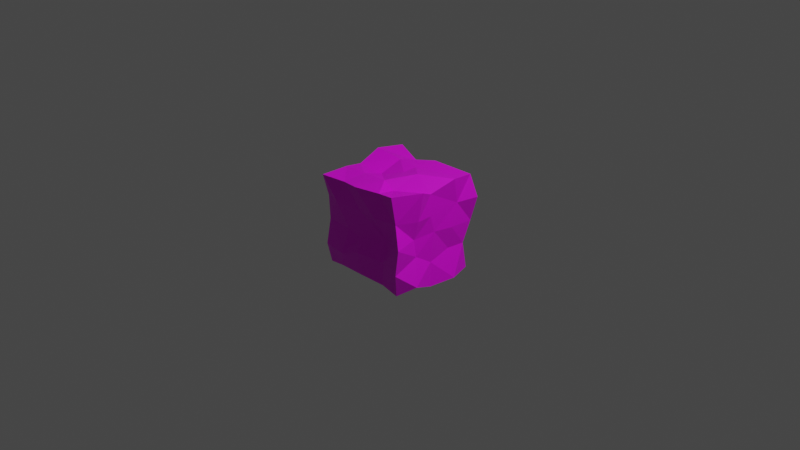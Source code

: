 # Source: WallDisplayMesh.blend  (saved by Blender 2.91.10; exported with 4.5.12 LTS)
import bpy
from mathutils import Matrix  # noqa: F401  (used for matrix-valued properties, if any)

bpy.ops.wm.read_factory_settings(use_empty=True)
scene = bpy.context.scene
scene.name = 'Scene'

# ---- collections
col_collection = bpy.data.collections.new('Collection'); scene.collection.children.link(col_collection)

# ---- images (referenced by path relative to the original .blend; pixels are not part of the script)
import os
ASSET_DIR = os.environ.get("B2B_ASSET_DIR", "")  # directory of the original .blend (textures are referenced by path, not embedded)
HERE = os.path.dirname(os.path.abspath(__file__))  # packed textures are extracted next to this script under _unpacked/

def load_image(name, relpath, width, height, colorspace="sRGB"):
    """Load a texture the original file referenced (path relative to the .blend, or extracted next to this script)."""
    p = next((c for c in (os.path.join(HERE, relpath), os.path.join(ASSET_DIR, relpath)) if relpath and os.path.exists(c)), "")
    if p:
        img = bpy.data.images.load(p, check_existing=True)
        img.name = name
    else:  # same state as the original file: an image datablock whose file is absent (Cycles renders it pink)
        img = bpy.data.images.new(name, width, height)
        img.source = "FILE"
        img.filepath = "//" + (relpath or name)
    img.colorspace_settings.name = colorspace
    return img
img_stoneblock_jpg = load_image('StoneBlock.jpg', 'StoneBlock.jpg', 1024, 1024, 'sRGB')

# ---- materials (node trees are filled in below, after node groups)
mat_rockwall = bpy.data.materials.new('RockWall')
mat_rockwall.use_transparent_shadow = False

# ---- material node trees
mat_rockwall.use_nodes = True; mat_rockwall.node_tree.nodes.clear()
_N = mat_rockwall.node_tree.nodes; _L = mat_rockwall.node_tree.links
n0 = _N.new('ShaderNodeBsdfPrincipled'); n0.name = 'Principled BSDF'; n0.location = (10, 300)
n0.distribution = 'GGX'
n0.subsurface_method = 'BURLEY'
n0.inputs[3].default_value = 1.45
n0.inputs[27].default_value = (0.0, 0.0, 0.0, 1.0)
n0.inputs[28].default_value = 1.0
n1 = _N.new('ShaderNodeOutputMaterial'); n1.name = 'Material Output'; n1.location = (300, 300)
n2 = _N.new('ShaderNodeTexImage'); n2.name = 'Image Texture'; n2.location = (-280, 280)
n2.image = img_stoneblock_jpg
_L.new(n0.outputs[0], n1.inputs[0])
_L.new(n2.outputs[0], n0.inputs[0])
n1.is_active_output = True

# ---- world
world_world = bpy.data.worlds.new('World'); scene.world = world_world
world_world.use_nodes = True; world_world.node_tree.nodes.clear()
_N = world_world.node_tree.nodes; _L = world_world.node_tree.links
n0 = _N.new('ShaderNodeOutputWorld'); n0.name = 'World Output'; n0.location = (300, 300)
n1 = _N.new('ShaderNodeBackground'); n1.name = 'Background'; n1.location = (10, 300)
n1.inputs[0].default_value = (0.05088, 0.05088, 0.05088, 1.0)
_L.new(n1.outputs[0], n0.inputs[0])
n0.is_active_output = True
world_world.color = (0.05088, 0.05088, 0.05088)
world_world.use_sun_shadow = False
world_world.sun_shadow_jitter_overblur = 0.0

# ---- cameras
cam_camera = bpy.data.cameras.new('Camera')
cam_camera.clip_end = 100.0
cam_camera.ortho_scale = 7.314

# ---- lights
light_light = bpy.data.lights.new('Light', 'POINT')
light_light.transmission_factor = 0.0
light_light.energy = 1000.0
light_light.shadow_soft_size = 0.1
light_light.shadow_maximum_resolution = 0.006
light_light.use_absolute_resolution = True

# ---- meshes
me_cube_001 = bpy.data.meshes.new('Cube.001')
me_cube_001.from_pydata([(-0.4878, -0.4916, -0.4915), (-0.4808, -0.5838, 0.5135), (-0.4531, 0.4524, -0.5182), (-0.5449, 0.5589, 0.492), (0.4494, -0.4604, -0.5351), (0.45, -0.5258, 0.5536), (0.462, 0.5108, -0.5597), (0.4915, 0.5069, 0.501), (-0.4848, -0.01664, -0.4478), (-0.5009, -0.4854, -0.007327), (-0.4775, -0.08884, 0.4882), (-0.4935, 0.4974, -0.01066), (-0.001364, 0.5012, -0.5018), (0.01105, 0.4892, 0.5009), (0.4852, 0.535, -0.02033), (0.5063, -0.04727, -0.5605), (0.5043, -0.05813, 0.4603), (0.5356, -0.5167, 0.01225), (-0.04287, -0.4818, -0.4812), (-0.04042, -0.5445, 0.5093), (0.02886, 0.03413, 0.5123), (-0.06378, -0.4778, -0.06833), (0.4913, 0.01073, 0.02938), (0.02308, 0.4933, -0.03175), (-0.4352, -0.07263, 0.01496), (-0.505, -0.257, -0.4877), (-0.4974, -0.5006, 0.2558), (-0.5561, 0.2231, 0.5479), (-0.5094, 0.4949, -0.2239), (-0.2125, 0.4804, -0.5109), (0.2496, 0.4976, 0.5015), (0.4634, 0.4545, -0.2588), (0.5358, 0.2624, -0.5644), (0.5512, -0.2012, 0.5315), (0.4939, -0.5147, -0.2758), (0.2611, -0.4695, -0.4833), (-0.2444, -0.5099, 0.4895), (-0.5505, 0.2411, -0.5201), (-0.5045, -0.5352, -0.2748), (-0.5001, -0.25, 0.5), (-0.4444, 0.5576, 0.2993), (0.2508, 0.4988, -0.5), (-0.2193, 0.4618, 0.4303), (0.5632, 0.5456, 0.2624), (0.5604, -0.2892, -0.4591), (0.5318, 0.2422, 0.5394), (0.4508, -0.472, 0.247), (-0.2862, -0.5217, -0.4505), (0.2506, -0.499, 0.5222), (0.06342, -0.2555, 0.528), (0.03441, 0.1988, 0.5201), (0.2386, 0.02022, 0.5641), (-0.2117, -0.04435, 0.4455), (-0.1909, -0.507, -0.009649), (0.2517, -0.4134, -0.00625), (-0.005201, -0.5612, -0.192), (0.002827, -0.5129, 0.2494), (0.4537, -0.233, 0.006849), (0.497, 0.2515, -0.001185), (0.485, -0.02941, -0.298), (0.4983, -0.04984, 0.2189), (0.3086, 0.5296, 0.06982), (-0.1975, 0.5006, -0.01265), (0.03201, 0.5043, -0.314), (0.06651, 0.4692, 0.2696), (-0.5422, 0.2836, -0.009421), (-0.4954, -0.2324, -0.007584), (-0.4686, 0.05, -0.2657), (-0.4851, 0.03345, 0.2779), (-0.4549, -0.1942, 0.2467), (-0.4614, -0.2118, -0.2826), (-0.4985, 0.1969, -0.3191), (-0.2167, 0.5178, 0.2543), (-0.241, 0.4646, -0.2406), (0.2196, 0.4897, -0.2227), (0.4944, 0.3226, 0.2484), (0.4503, 0.2527, -0.251), (0.47, -0.2146, -0.1788), (0.2088, -0.5339, 0.2614), (0.2585, -0.4608, -0.2318), (-0.2341, -0.5688, -0.2796), (-0.245, 0.2478, 0.5072), (0.3358, 0.2884, 0.5229), (-0.2403, -0.2451, 0.503), (0.214, -0.2805, 0.4704), (-0.3326, -0.5416, 0.2634), (0.5026, -0.2198, 0.2148), (0.315, 0.4251, 0.2614), (-0.489, 0.227, 0.2632)], [], [(88, 3, 40), (87, 7, 43), (33, 46, 86), (85, 1, 26), (49, 48, 84), (39, 36, 83), (50, 51, 82), (81, 10, 52), (80, 9, 38), (54, 55, 79), (78, 19, 56), (77, 17, 34), (76, 22, 59), (75, 16, 60), (74, 14, 31), (73, 23, 63), (42, 64, 72), (65, 28, 71), (70, 24, 67), (69, 10, 68), (69, 24, 66), (26, 66, 9), (26, 39, 69), (70, 8, 25), (38, 25, 0), (9, 70, 38), (71, 2, 37), (8, 71, 37), (67, 65, 71), (72, 23, 62), (11, 72, 62), (40, 42, 72), (29, 63, 12), (2, 73, 29), (11, 73, 28), (41, 31, 6), (63, 41, 12), (23, 74, 63), (75, 22, 58), (14, 75, 58), (7, 75, 43), (32, 59, 15), (31, 32, 6), (31, 58, 76), (44, 34, 4), (59, 44, 15), (22, 77, 59), (54, 56, 21), (46, 54, 17), (46, 48, 78), (79, 18, 35), (34, 35, 4), (17, 79, 34), (47, 38, 0), (18, 80, 47), (21, 80, 55), (81, 20, 50), (13, 81, 50), (42, 27, 81), (45, 51, 16), (7, 82, 45), (30, 50, 82), (83, 19, 49), (52, 49, 20), (10, 83, 52), (84, 5, 33), (16, 84, 33), (51, 49, 84), (85, 9, 53), (56, 53, 21), (56, 36, 85), (57, 46, 17), (60, 57, 22), (16, 86, 60), (61, 43, 14), (64, 61, 23), (64, 30, 87), (88, 11, 65), (68, 65, 24), (68, 27, 88), (88, 27, 3), (87, 30, 7), (33, 5, 46), (85, 36, 1), (49, 19, 48), (39, 1, 36), (50, 20, 51), (81, 27, 10), (80, 53, 9), (54, 21, 55), (78, 48, 19), (77, 57, 17), (76, 58, 22), (75, 45, 16), (74, 61, 14), (73, 62, 23), (42, 13, 64), (65, 11, 28), (70, 66, 24), (69, 39, 10), (69, 68, 24), (26, 69, 66), (26, 1, 39), (70, 67, 8), (38, 70, 25), (9, 66, 70), (71, 28, 2), (8, 67, 71), (67, 24, 65), (72, 64, 23), (11, 40, 72), (40, 3, 42), (29, 73, 63), (2, 28, 73), (11, 62, 73), (41, 74, 31), (63, 74, 41), (23, 61, 74), (75, 60, 22), (14, 43, 75), (7, 45, 75), (32, 76, 59), (31, 76, 32), (31, 14, 58), (44, 77, 34), (59, 77, 44), (22, 57, 77), (54, 78, 56), (46, 78, 54), (46, 5, 48), (79, 55, 18), (34, 79, 35), (17, 54, 79), (47, 80, 38), (18, 55, 80), (21, 53, 80), (81, 52, 20), (13, 42, 81), (42, 3, 27), (45, 82, 51), (7, 30, 82), (30, 13, 50), (83, 36, 19), (52, 83, 49), (10, 39, 83), (84, 48, 5), (16, 51, 84), (51, 20, 49), (85, 26, 9), (56, 85, 53), (56, 19, 36), (57, 86, 46), (60, 86, 57), (16, 33, 86), (61, 87, 43), (64, 87, 61), (64, 13, 30), (88, 40, 11), (68, 88, 65), (68, 10, 27)])
_uv = me_cube_001.uv_layers.new(name='UVMap')
_uv.uv.foreach_set('vector', [0.452, 0.7607, 0.5109, 0.8491, 0.452, 0.8491, 0.6877, 0.9374, 0.7466, 0.8491, 0.7466, 0.9374, 0.7466, 0.5839, 0.8055, 0.4956, 0.8055, 0.5839, 0.5698, 0.4072, 0.5109, 0.4956, 0.5109, 0.4072, 0.6287, 0.5839, 0.6877, 0.4956, 0.6877, 0.5839, 0.5109, 0.5839, 0.5698, 0.4956, 0.5698, 0.5839, 0.6287, 0.7607, 0.6877, 0.6723, 0.6877, 0.7607, 0.5698, 0.7607, 0.5109, 0.6723, 0.5698, 0.6723, 0.5698, 0.2304, 0.5109, 0.3188, 0.5109, 0.2304, 0.6877, 0.3188, 0.6287, 0.2304, 0.6877, 0.2304, 0.6877, 0.4072, 0.6287, 0.4956, 0.6287, 0.4072, 0.9233, 0.5839, 0.8644, 0.4956, 0.9233, 0.4956, 0.9233, 0.7607, 0.8644, 0.6723, 0.9233, 0.6723, 0.8055, 0.7607, 0.7466, 0.6723, 0.8055, 0.6723, 0.6877, 1.114, 0.7466, 1.026, 0.7466, 1.114, 0.5698, 1.114, 0.6287, 1.026, 0.6287, 1.114, 0.5698, 0.8491, 0.6287, 0.9374, 0.5698, 0.9374, 0.3931, 0.7607, 0.3342, 0.8491, 0.3342, 0.7607, 0.3342, 0.5839, 0.3931, 0.6723, 0.3342, 0.6723, 0.452, 0.5839, 0.5109, 0.6723, 0.452, 0.6723, 0.452, 0.5839, 0.3931, 0.6723, 0.3931, 0.5839, 0.452, 0.4956, 0.3931, 0.5839, 0.3931, 0.4956, 0.452, 0.4956, 0.5109, 0.5839, 0.452, 0.5839, 0.3342, 0.5839, 0.2752, 0.6723, 0.2752, 0.5839, 0.3342, 0.4956, 0.2752, 0.5839, 0.2752, 0.4956, 0.3931, 0.4956, 0.3342, 0.5839, 0.3342, 0.4956, 0.3342, 0.7607, 0.2752, 0.8491, 0.2752, 0.7607, 0.2752, 0.6723, 0.3342, 0.7607, 0.2752, 0.7607, 0.3342, 0.6723, 0.3931, 0.7607, 0.3342, 0.7607, 0.5698, 0.9374, 0.6287, 1.026, 0.5698, 1.026, 0.5109, 1.026, 0.5698, 0.9374, 0.5698, 1.026, 0.5109, 0.9374, 0.5698, 0.8491, 0.5698, 0.9374, 0.5698, 1.203, 0.6287, 1.114, 0.6287, 1.203, 0.5109, 1.203, 0.5698, 1.114, 0.5698, 1.203, 0.5109, 1.026, 0.5698, 1.114, 0.5109, 1.114, 0.6877, 1.203, 0.7466, 1.114, 0.7466, 1.203, 0.6287, 1.114, 0.6877, 1.203, 0.6287, 1.203, 0.6287, 1.026, 0.6877, 1.114, 0.6287, 1.114, 0.8055, 0.7607, 0.8644, 0.6723, 0.8644, 0.7607, 0.8644, 0.8491, 0.8055, 0.7607, 0.8644, 0.7607, 0.7466, 0.8491, 0.8055, 0.7607, 0.8055, 0.8491, 0.9822, 0.7607, 0.9233, 0.6723, 0.9822, 0.6723, 0.9233, 0.8491, 0.9822, 0.7607, 0.9822, 0.8491, 0.9233, 0.8491, 0.8644, 0.7607, 0.9233, 0.7607, 0.9822, 0.5839, 0.9233, 0.4956, 0.9822, 0.4956, 0.9233, 0.6723, 0.9822, 0.5839, 0.9822, 0.6723, 0.8644, 0.6723, 0.9233, 0.5839, 0.9233, 0.6723, 0.6877, 0.3188, 0.6287, 0.4072, 0.6287, 0.3188, 0.7466, 0.4072, 0.6877, 0.3188, 0.7466, 0.3188, 0.7466, 0.4072, 0.6877, 0.4956, 0.6877, 0.4072, 0.6877, 0.2304, 0.6287, 0.1421, 0.6877, 0.1421, 0.7466, 0.2304, 0.6877, 0.1421, 0.7466, 0.1421, 0.7466, 0.3188, 0.6877, 0.2304, 0.7466, 0.2304, 0.5698, 0.1421, 0.5109, 0.2304, 0.5109, 0.1421, 0.6287, 0.1421, 0.5698, 0.2304, 0.5698, 0.1421, 0.6287, 0.3188, 0.5698, 0.2304, 0.6287, 0.2304, 0.5698, 0.7607, 0.6287, 0.6723, 0.6287, 0.7607, 0.6287, 0.8491, 0.5698, 0.7607, 0.6287, 0.7607, 0.5698, 0.8491, 0.5109, 0.7607, 0.5698, 0.7607, 0.7466, 0.7607, 0.6877, 0.6723, 0.7466, 0.6723, 0.7466, 0.8491, 0.6877, 0.7607, 0.7466, 0.7607, 0.6877, 0.8491, 0.6287, 0.7607, 0.6877, 0.7607, 0.5698, 0.5839, 0.6287, 0.4956, 0.6287, 0.5839, 0.5698, 0.6723, 0.6287, 0.5839, 0.6287, 0.6723, 0.5109, 0.6723, 0.5698, 0.5839, 0.5698, 0.6723, 0.6877, 0.5839, 0.7466, 0.4956, 0.7466, 0.5839, 0.7466, 0.6723, 0.6877, 0.5839, 0.7466, 0.5839, 0.6877, 0.6723, 0.6287, 0.5839, 0.6877, 0.5839, 0.5698, 0.4072, 0.5109, 0.3188, 0.5698, 0.3188, 0.6287, 0.4072, 0.5698, 0.3188, 0.6287, 0.3188, 0.6287, 0.4072, 0.5698, 0.4956, 0.5698, 0.4072, 0.8644, 0.5839, 0.8055, 0.4956, 0.8644, 0.4956, 0.8055, 0.6723, 0.8644, 0.5839, 0.8644, 0.6723, 0.7466, 0.6723, 0.8055, 0.5839, 0.8055, 0.6723, 0.6877, 1.026, 0.7466, 0.9374, 0.7466, 1.026, 0.6287, 0.9374, 0.6877, 1.026, 0.6287, 1.026, 0.6287, 0.9374, 0.6877, 0.8491, 0.6877, 0.9374, 0.452, 0.7607, 0.3931, 0.8491, 0.3931, 0.7607, 0.452, 0.6723, 0.3931, 0.7607, 0.3931, 0.6723, 0.452, 0.6723, 0.5109, 0.7607, 0.452, 0.7607, 0.452, 0.7607, 0.5109, 0.7607, 0.5109, 0.8491, 0.6877, 0.9374, 0.6877, 0.8491, 0.7466, 0.8491, 0.7466, 0.5839, 0.7466, 0.4956, 0.8055, 0.4956, 0.5698, 0.4072, 0.5698, 0.4956, 0.5109, 0.4956, 0.6287, 0.5839, 0.6287, 0.4956, 0.6877, 0.4956, 0.5109, 0.5839, 0.5109, 0.4956, 0.5698, 0.4956, 0.6287, 0.7607, 0.6287, 0.6723, 0.6877, 0.6723, 0.5698, 0.7607, 0.5109, 0.7607, 0.5109, 0.6723, 0.5698, 0.2304, 0.5698, 0.3188, 0.5109, 0.3188, 0.6877, 0.3188, 0.6287, 0.3188, 0.6287, 0.2304, 0.6877, 0.4072, 0.6877, 0.4956, 0.6287, 0.4956, 0.9233, 0.5839, 0.8644, 0.5839, 0.8644, 0.4956, 0.9233, 0.7607, 0.8644, 0.7607, 0.8644, 0.6723, 0.8055, 0.7607, 0.7466, 0.7607, 0.7466, 0.6723, 0.6877, 1.114, 0.6877, 1.026, 0.7466, 1.026, 0.5698, 1.114, 0.5698, 1.026, 0.6287, 1.026, 0.5698, 0.8491, 0.6287, 0.8491, 0.6287, 0.9374, 0.3931, 0.7607, 0.3931, 0.8491, 0.3342, 0.8491, 0.3342, 0.5839, 0.3931, 0.5839, 0.3931, 0.6723, 0.452, 0.5839, 0.5109, 0.5839, 0.5109, 0.6723, 0.452, 0.5839, 0.452, 0.6723, 0.3931, 0.6723, 0.452, 0.4956, 0.452, 0.5839, 0.3931, 0.5839, 0.452, 0.4956, 0.5109, 0.4956, 0.5109, 0.5839, 0.3342, 0.5839, 0.3342, 0.6723, 0.2752, 0.6723, 0.3342, 0.4956, 0.3342, 0.5839, 0.2752, 0.5839, 0.3931, 0.4956, 0.3931, 0.5839, 0.3342, 0.5839, 0.3342, 0.7607, 0.3342, 0.8491, 0.2752, 0.8491, 0.2752, 0.6723, 0.3342, 0.6723, 0.3342, 0.7607, 0.3342, 0.6723, 0.3931, 0.6723, 0.3931, 0.7607, 0.5698, 0.9374, 0.6287, 0.9374, 0.6287, 1.026, 0.5109, 1.026, 0.5109, 0.9374, 0.5698, 0.9374, 0.5109, 0.9374, 0.5109, 0.8491, 0.5698, 0.8491, 0.5698, 1.203, 0.5698, 1.114, 0.6287, 1.114, 0.5109, 1.203, 0.5109, 1.114, 0.5698, 1.114, 0.5109, 1.026, 0.5698, 1.026, 0.5698, 1.114, 0.6877, 1.203, 0.6877, 1.114, 0.7466, 1.114, 0.6287, 1.114, 0.6877, 1.114, 0.6877, 1.203, 0.6287, 1.026, 0.6877, 1.026, 0.6877, 1.114, 0.8055, 0.7607, 0.8055, 0.6723, 0.8644, 0.6723, 0.8644, 0.8491, 0.8055, 0.8491, 0.8055, 0.7607, 0.7466, 0.8491, 0.7466, 0.7607, 0.8055, 0.7607, 0.9822, 0.7607, 0.9233, 0.7607, 0.9233, 0.6723, 0.9233, 0.8491, 0.9233, 0.7607, 0.9822, 0.7607, 0.9233, 0.8491, 0.8644, 0.8491, 0.8644, 0.7607, 0.9822, 0.5839, 0.9233, 0.5839, 0.9233, 0.4956, 0.9233, 0.6723, 0.9233, 0.5839, 0.9822, 0.5839, 0.8644, 0.6723, 0.8644, 0.5839, 0.9233, 0.5839, 0.6877, 0.3188, 0.6877, 0.4072, 0.6287, 0.4072, 0.7466, 0.4072, 0.6877, 0.4072, 0.6877, 0.3188, 0.7466, 0.4072, 0.7466, 0.4956, 0.6877, 0.4956, 0.6877, 0.2304, 0.6287, 0.2304, 0.6287, 0.1421, 0.7466, 0.2304, 0.6877, 0.2304, 0.6877, 0.1421, 0.7466, 0.3188, 0.6877, 0.3188, 0.6877, 0.2304, 0.5698, 0.1421, 0.5698, 0.2304, 0.5109, 0.2304, 0.6287, 0.1421, 0.6287, 0.2304, 0.5698, 0.2304, 0.6287, 0.3188, 0.5698, 0.3188, 0.5698, 0.2304, 0.5698, 0.7607, 0.5698, 0.6723, 0.6287, 0.6723, 0.6287, 0.8491, 0.5698, 0.8491, 0.5698, 0.7607, 0.5698, 0.8491, 0.5109, 0.8491, 0.5109, 0.7607, 0.7466, 0.7607, 0.6877, 0.7607, 0.6877, 0.6723, 0.7466, 0.8491, 0.6877, 0.8491, 0.6877, 0.7607, 0.6877, 0.8491, 0.6287, 0.8491, 0.6287, 0.7607, 0.5698, 0.5839, 0.5698, 0.4956, 0.6287, 0.4956, 0.5698, 0.6723, 0.5698, 0.5839, 0.6287, 0.5839, 0.5109, 0.6723, 0.5109, 0.5839, 0.5698, 0.5839, 0.6877, 0.5839, 0.6877, 0.4956, 0.7466, 0.4956, 0.7466, 0.6723, 0.6877, 0.6723, 0.6877, 0.5839, 0.6877, 0.6723, 0.6287, 0.6723, 0.6287, 0.5839, 0.5698, 0.4072, 0.5109, 0.4072, 0.5109, 0.3188, 0.6287, 0.4072, 0.5698, 0.4072, 0.5698, 0.3188, 0.6287, 0.4072, 0.6287, 0.4956, 0.5698, 0.4956, 0.8644, 0.5839, 0.8055, 0.5839, 0.8055, 0.4956, 0.8055, 0.6723, 0.8055, 0.5839, 0.8644, 0.5839, 0.7466, 0.6723, 0.7466, 0.5839, 0.8055, 0.5839, 0.6877, 1.026, 0.6877, 0.9374, 0.7466, 0.9374, 0.6287, 0.9374, 0.6877, 0.9374, 0.6877, 1.026, 0.6287, 0.9374, 0.6287, 0.8491, 0.6877, 0.8491, 0.452, 0.7607, 0.452, 0.8491, 0.3931, 0.8491, 0.452, 0.6723, 0.452, 0.7607, 0.3931, 0.7607, 0.452, 0.6723, 0.5109, 0.6723, 0.5109, 0.7607])
me_cube_001.materials.append(mat_rockwall)
me_cube_001.use_remesh_fix_poles = True
me_cube_001.use_remesh_preserve_attributes = False
me_cube_001.use_mirror_vertex_groups = False
me_cube_001.update()

# ---- objects
ob_light = bpy.data.objects.new('Light', light_light)
ob_camera = bpy.data.objects.new('Camera', cam_camera)
ob_cube = bpy.data.objects.new('Cube', me_cube_001)

# ---- transforms, parenting, visibility, modifiers, constraints
ob_light.location = (4.076, 1.005, 5.904)
ob_light.rotation_euler = (0.6503, 0.05522, 1.866)
ob_light.lock_rotations_4d = False
ob_light.empty_display_type = 'ARROWS'
ob_light.color = (0.0, 0.0, 0.0, 0.0)
ob_light.lineart.crease_threshold = 0.0
ob_camera.location = (7.359, -6.926, 4.958)
ob_camera.rotation_euler = (1.109, 0.0, 0.8149)
ob_camera.lock_rotations_4d = False
ob_camera.empty_display_type = 'ARROWS'
ob_camera.color = (0.0, 0.0, 0.0, 0.0)
ob_camera.display_type = 'WIRE'
ob_camera.lineart.crease_threshold = 0.0
ob_cube.location = (0.0, 0.0, 0.0)
ob_cube.lineart.crease_threshold = 0.0

# ---- collection membership
col_collection.objects.link(ob_light)
col_collection.objects.link(ob_camera)
col_collection.objects.link(ob_cube)

# ---- scene / render settings (as saved in the file)
scene.camera = ob_camera
scene.frame_start = 1; scene.frame_end = 250; scene.frame_set(1)
scene.render.engine = 'BLENDER_EEVEE_NEXT'
scene.cycles.use_denoising = False
scene.cycles.samples = 128
scene.cycles.sampling_pattern = 'TABULATED_SOBOL'
scene.cycles.use_adaptive_sampling = False
scene.cycles.use_light_tree = False
scene.view_settings.view_transform = 'Filmic'
bpy.context.view_layer.update()
